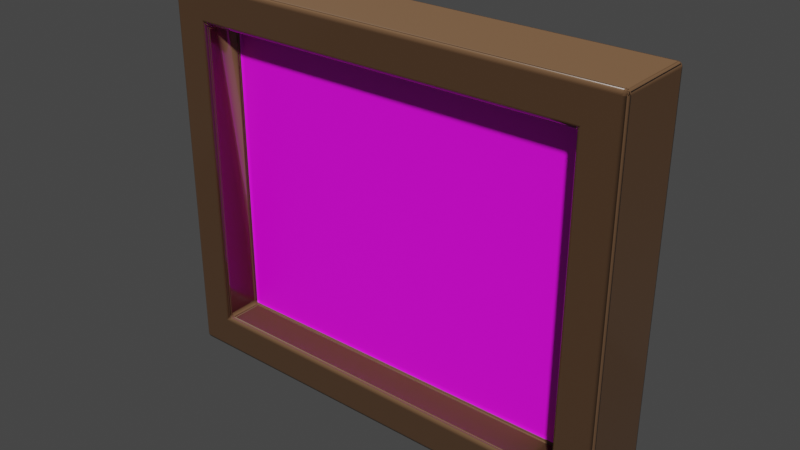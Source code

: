 # Source: quadro.blend  (saved by Blender 3.1.7; exported with 4.5.12 LTS)
import bpy
from mathutils import Matrix  # noqa: F401  (used for matrix-valued properties, if any)

bpy.ops.wm.read_factory_settings(use_empty=True)
scene = bpy.context.scene
scene.name = 'Scene'

# ---- collections
col_collection = bpy.data.collections.new('Collection'); scene.collection.children.link(col_collection)

# ---- images (referenced by path relative to the original .blend; pixels are not part of the script)
import os
ASSET_DIR = os.environ.get("B2B_ASSET_DIR", "")  # directory of the original .blend (textures are referenced by path, not embedded)
HERE = os.path.dirname(os.path.abspath(__file__))  # packed textures are extracted next to this script under _unpacked/

def load_image(name, relpath, width, height, colorspace="sRGB"):
    """Load a texture the original file referenced (path relative to the .blend, or extracted next to this script)."""
    p = next((c for c in (os.path.join(HERE, relpath), os.path.join(ASSET_DIR, relpath)) if relpath and os.path.exists(c)), "")
    if p:
        img = bpy.data.images.load(p, check_existing=True)
        img.name = name
    else:  # same state as the original file: an image datablock whose file is absent (Cycles renders it pink)
        img = bpy.data.images.new(name, width, height)
        img.source = "FILE"
        img.filepath = "//" + (relpath or name)
    img.colorspace_settings.name = colorspace
    return img
img_wood021_1k_normaldx_jpg = load_image('Wood021_1K_NormalDX.jpg', 'Wood021_1K_NormalDX.jpg', 1024, 1024, 'sRGB')
img_wood_0048_normal_opengl_1k_png = load_image('wood_0048_normal_opengl_1k.png', 'wood_0048_normal_opengl_1k.png', 1024, 1024, 'Non-Color')
img_bliss_jpg = load_image('Bliss.jpg', 'Bliss.jpg', 1024, 1024, 'sRGB')

# ---- materials (node trees are filled in below, after node groups)
mat_tb_wall = bpy.data.materials.new('TB_Wall')
mat_tb_wall.use_transparent_shadow = False
mat_wall = bpy.data.materials.new('Wall')
mat_wall.use_transparent_shadow = False
mat_foto = bpy.data.materials.new('foto')
mat_foto.use_transparent_shadow = False

# ---- material node trees
mat_tb_wall.use_nodes = True; mat_tb_wall.node_tree.nodes.clear()
_N = mat_tb_wall.node_tree.nodes; _L = mat_tb_wall.node_tree.links
n0 = _N.new('ShaderNodeOutputMaterial'); n0.name = 'Material Output'; n0.location = (445, 300)
n1 = _N.new('ShaderNodeBsdfPrincipled'); n1.name = 'Principled BSDF'; n1.location = (125, 482)
n1.distribution = 'GGX'
n1.subsurface_method = 'RANDOM_WALK_SKIN'
n1.inputs[0].default_value = (0.1845, 0.0995, 0.05071, 1.0)
n1.inputs[2].default_value = 0.1226
n1.inputs[3].default_value = 1.45
n1.inputs[13].default_value = 0.748
n1.inputs[27].default_value = (0.0, 0.0, 0.0, 1.0)
n1.inputs[28].default_value = 1.0
n2 = _N.new('ShaderNodeTexImage'); n2.name = 'Image Texture.002'; n2.location = (-1579, 449)
n2.hide = True
n2.image = img_wood021_1k_normaldx_jpg
n3 = _N.new('ShaderNodeNormalMap'); n3.name = 'Normal Map'; n3.location = (-80, -60)
n4 = _N.new('ShaderNodeTexImage'); n4.name = 'Image Texture'; n4.location = (-570, -49)
n4.image = img_wood_0048_normal_opengl_1k_png
_L.new(n1.outputs[0], n0.inputs[0])
_L.new(n4.outputs[0], n3.inputs[1])
_L.new(n3.outputs[0], n1.inputs[5])
n0.is_active_output = True
mat_wall.use_nodes = True; mat_wall.node_tree.nodes.clear()
_N = mat_wall.node_tree.nodes; _L = mat_wall.node_tree.links
n0 = _N.new('ShaderNodeOutputMaterial'); n0.name = 'Material Output'; n0.location = (884, 302)
n1 = _N.new('ShaderNodeBsdfPrincipled'); n1.name = 'Principled BSDF'; n1.location = (441, 383)
n1.distribution = 'GGX'
n1.subsurface_method = 'RANDOM_WALK_SKIN'
n1.inputs[0].default_value = (0.6032, 0.6038, 0.4682, 1.0)
n1.inputs[2].default_value = 0.25
n1.inputs[3].default_value = 1.45
n1.inputs[27].default_value = (0.0, 0.0, 0.0, 1.0)
n1.inputs[28].default_value = 1.0
n2 = _N.new('ShaderNodeTexImage'); n2.name = 'Image Texture'; n2.location = (-570, -49)
n2.image = img_wood_0048_normal_opengl_1k_png
n3 = _N.new('ShaderNodeNormalMap'); n3.name = 'Normal Map'; n3.location = (-80, -60)
_L.new(n1.outputs[0], n0.inputs[0])
_L.new(n3.outputs[0], n1.inputs[5])
_L.new(n2.outputs[0], n3.inputs[1])
n0.is_active_output = True
mat_foto.use_nodes = True; mat_foto.node_tree.nodes.clear()
_N = mat_foto.node_tree.nodes; _L = mat_foto.node_tree.links
n0 = _N.new('ShaderNodeBsdfPrincipled'); n0.name = 'Principled BSDF'; n0.location = (10, 300)
n0.distribution = 'GGX'
n0.subsurface_method = 'RANDOM_WALK_SKIN'
n0.inputs[3].default_value = 1.45
n0.inputs[27].default_value = (0.0, 0.0, 0.0, 1.0)
n0.inputs[28].default_value = 1.0
n1 = _N.new('ShaderNodeOutputMaterial'); n1.name = 'Material Output'; n1.location = (300, 300)
n2 = _N.new('ShaderNodeTexImage'); n2.name = 'Image Texture'; n2.location = (-437, 110)
n2.image = img_bliss_jpg
_L.new(n0.outputs[0], n1.inputs[0])
_L.new(n2.outputs[0], n0.inputs[0])
n1.is_active_output = True

# ---- world
world_world = bpy.data.worlds.new('World'); scene.world = world_world
world_world.use_nodes = True; world_world.node_tree.nodes.clear()
_N = world_world.node_tree.nodes; _L = world_world.node_tree.links
n0 = _N.new('ShaderNodeOutputWorld'); n0.name = 'World Output'; n0.location = (300, 300)
n1 = _N.new('ShaderNodeBackground'); n1.name = 'Background'; n1.location = (10, 300)
n1.inputs[0].default_value = (0.05088, 0.05088, 0.05088, 1.0)
_L.new(n1.outputs[0], n0.inputs[0])
n0.is_active_output = True
world_world.color = (0.05088, 0.05088, 0.05088)
world_world.use_sun_shadow = False
world_world.sun_shadow_jitter_overblur = 0.0

# ---- meshes
me_cube_002 = bpy.data.meshes.new('Cube.002')
me_cube_002.from_pydata([(-0.9491, 0.3888, 0.9489), (-0.9491, 0.3888, 1.327), (-0.9491, 0.8639, 1.327), (-0.9491, 0.8639, 0.9489), (-1.049, 0.3419, 0.902), (-1.049, 0.3419, 1.374), (-1.049, 0.9108, 1.374), (-1.049, 0.9108, 0.902), (-0.9491, 0.3419, 0.902), (-0.9491, 0.3419, 1.374), (-0.9491, 0.9108, 1.374), (-0.9491, 0.9108, 0.902), (-0.9922, 0.3888, 0.9489), (-0.9922, 0.3888, 1.327), (-0.9922, 0.8639, 1.327), (-0.9922, 0.8639, 0.9489), (-0.9977, 0.3888, 0.9489), (-0.9977, 0.3888, 1.327), (-0.9977, 0.8639, 1.327), (-0.9977, 0.8639, 0.9489)], [], [(2, 1, 13, 14), (4, 5, 6, 7), (8, 9, 5, 4), (10, 11, 7, 6), (11, 8, 4, 7), (9, 10, 6, 5), (0, 1, 9, 8), (2, 3, 11, 10), (3, 0, 8, 11), (1, 2, 10, 9), (15, 14, 18, 19), (3, 2, 14, 15), (0, 3, 15, 12), (1, 0, 12, 13), (16, 19, 18, 17), (12, 15, 19, 16), (13, 12, 16, 17), (14, 13, 17, 18)])
me_cube_002.polygons.foreach_set('material_index', [0, 0, 0, 0, 0, 0, 0, 0, 0, 0, 0, 0, 0, 0, 2, 0, 0, 0])
_uv = me_cube_002.uv_layers.new(name='UVMap')
_uv.uv.foreach_set('vector', [0.9175, 0.9006, 0.08248, 0.9006, 0.08248, 0.9006, 0.9175, 0.9006, 0.0, 0.0, 0.0, 1.0, 1.0, 1.0, 1.0, 0.0, 0.0, 0.0, 0.0, 1.0, 0.0, 1.0, 0.0, 0.0, 1.0, 1.0, 1.0, 0.0, 1.0, 0.0, 1.0, 1.0, 1.0, 0.0, 0.0, 0.0, 0.0, 0.0, 1.0, 0.0, 0.0, 1.0, 1.0, 1.0, 1.0, 1.0, 0.0, 1.0, 0.08248, 0.09943, 0.08248, 0.9006, 0.0, 1.0, 0.0, 0.0, 0.9175, 0.9006, 0.9175, 0.09943, 1.0, 0.0, 1.0, 1.0, 0.9175, 0.09943, 0.08248, 0.09943, 0.0, 0.0, 1.0, 0.0, 0.08248, 0.9006, 0.9175, 0.9006, 1.0, 1.0, 0.0, 1.0, 0.9175, 0.09943, 0.9175, 0.9006, 0.9175, 0.9006, 0.9175, 0.09943, 0.9175, 0.09943, 0.9175, 0.9006, 0.9175, 0.9006, 0.9175, 0.09943, 0.08248, 0.09943, 0.9175, 0.09943, 0.9175, 0.09943, 0.08248, 0.09943, 0.08248, 0.9006, 0.08248, 0.09943, 0.08248, 0.09943, 0.08248, 0.9006, 0.08248, 0.09943, 0.9175, 0.09943, 0.9175, 0.9006, 0.08248, 0.9006, 0.08248, 0.09943, 0.9175, 0.09943, 0.9175, 0.09943, 0.08248, 0.09943, 0.08248, 0.9006, 0.08248, 0.09943, 0.08248, 0.09943, 0.08248, 0.9006, 0.9175, 0.9006, 0.08248, 0.9006, 0.08248, 0.9006, 0.9175, 0.9006])
me_cube_002.materials.append(mat_tb_wall)
me_cube_002.materials.append(mat_wall)
me_cube_002.materials.append(mat_foto)
me_cube_002.update()

# ---- objects
ob_quadro = bpy.data.objects.new('quadro', me_cube_002)

# ---- transforms, parenting, visibility, modifiers, constraints
ob_quadro.location = (0.0, 0.0, 0.0)
ob_quadro.rotation_euler = (0.0, -0.0, -1.571)
ob_quadro.scale = (4.0, 4.0, 4.0)
_m = ob_quadro.modifiers.new('Bevel', 'BEVEL')
_m.width = 0.01
_m.width_pct = 0.01
_m.segments = 8

# ---- collection membership
col_collection.objects.link(ob_quadro)

# ---- scene / render settings (as saved in the file)
scene.frame_start = 1; scene.frame_end = 250; scene.frame_set(164)
scene.render.engine = 'BLENDER_EEVEE_NEXT'
scene.cycles.sampling_pattern = 'TABULATED_SOBOL'
scene.cycles.use_light_tree = False
scene.view_settings.view_transform = 'Filmic'
bpy.context.view_layer.update()

# ---- added for rendering (the .blend has no active camera and no usable light): camera, sun
cam_auto = bpy.data.cameras.new('AutoCamera')
cam_auto.lens = 50.0
cam_auto.sensor_width = 36.0
cam_auto.clip_end = 1000.0
ob_auto_camera = bpy.data.objects.new('AutoCamera', cam_auto)
scene.collection.objects.link(ob_auto_camera)
ob_auto_camera.location = (5.26581, 0.683902, 6.76)
ob_auto_camera.rotation_euler = (1.09748, -7.21219e-08, 0.694738)
scene.camera = ob_auto_camera
light_auto_sun = bpy.data.lights.new('AutoSun', 'SUN')
light_auto_sun.energy = 3.0
light_auto_sun.angle = 0.0523599
ob_auto_sun = bpy.data.objects.new('AutoSun', light_auto_sun)
scene.collection.objects.link(ob_auto_sun)
ob_auto_sun.rotation_euler = (0.872665, 0.174533, 0.523599)
bpy.context.view_layer.update()
